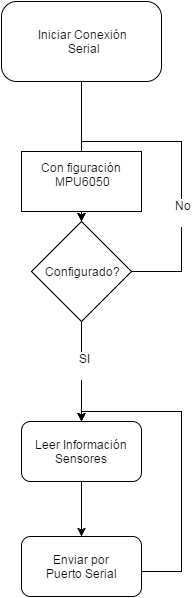

The diagram above was exported from draw.io. Its source (the exported page's mxGraphModel, read from the mxfile embedded in the PNG):
<mxGraphModel dx="1434" dy="780" grid="1" gridSize="10" guides="1" tooltips="1" connect="1" arrows="1" fold="1" page="1" pageScale="1" pageWidth="826" pageHeight="1169" background="#ffffff" math="0" shadow="0">
  <root>
    <mxCell id="0" />
    <mxCell id="1" parent="0" />
    <mxCell id="3ce9b2cc9fbd84b3-2" value="Iniciar Conexión&lt;div&gt;&amp;nbsp;Serial&lt;/div&gt;" style="rounded=1;whiteSpace=wrap;html=1;arcSize=19;" vertex="1" parent="1">
      <mxGeometry x="340" y="20" width="160" height="80" as="geometry" />
    </mxCell>
    <mxCell id="3ce9b2cc9fbd84b3-3" value="Configurado?" style="rhombus;whiteSpace=wrap;html=1;" vertex="1" parent="1">
      <mxGeometry x="370" y="240" width="100" height="100" as="geometry" />
    </mxCell>
    <mxCell id="3ce9b2cc9fbd84b3-5" style="edgeStyle=orthogonalEdgeStyle;rounded=0;html=1;exitX=0.5;exitY=1;jettySize=auto;orthogonalLoop=1;" edge="1" parent="1" source="3ce9b2cc9fbd84b3-2" target="3ce9b2cc9fbd84b3-3">
      <mxGeometry relative="1" as="geometry" />
    </mxCell>
    <mxCell id="3ce9b2cc9fbd84b3-6" style="edgeStyle=orthogonalEdgeStyle;rounded=0;html=1;exitX=0;exitY=1;jettySize=auto;orthogonalLoop=1;" edge="1" parent="1" source="3ce9b2cc9fbd84b3-3">
      <mxGeometry relative="1" as="geometry">
        <mxPoint x="400" y="300" as="targetPoint" />
      </mxGeometry>
    </mxCell>
    <mxCell id="3ce9b2cc9fbd84b3-10" style="edgeStyle=orthogonalEdgeStyle;rounded=0;html=1;jettySize=auto;orthogonalLoop=1;entryX=0.5;entryY=0;" edge="1" parent="1" source="3ce9b2cc9fbd84b3-3" target="3ce9b2cc9fbd84b3-11">
      <mxGeometry relative="1" as="geometry">
        <mxPoint x="420" y="460" as="targetPoint" />
        <Array as="points" />
      </mxGeometry>
    </mxCell>
    <mxCell id="3ce9b2cc9fbd84b3-12" value="SI&lt;div&gt;&lt;br&gt;&lt;/div&gt;" style="text;html=1;resizable=0;points=[];align=center;verticalAlign=middle;labelBackgroundColor=#ffffff;" vertex="1" connectable="0" parent="3ce9b2cc9fbd84b3-10">
      <mxGeometry x="-0.1333" y="3" relative="1" as="geometry">
        <mxPoint as="offset" />
      </mxGeometry>
    </mxCell>
    <mxCell id="3ce9b2cc9fbd84b3-11" value="Leer Información Sensores" style="rounded=1;whiteSpace=wrap;html=1;" vertex="1" parent="1">
      <mxGeometry x="360" y="440" width="120" height="60" as="geometry" />
    </mxCell>
    <mxCell id="3ce9b2cc9fbd84b3-14" value="Enviar&amp;nbsp;&lt;span style=&quot;line-height: 1.2&quot;&gt;por Puerto&amp;nbsp;&lt;/span&gt;&lt;span style=&quot;line-height: 1.2&quot;&gt;Serial&lt;/span&gt;" style="rounded=1;whiteSpace=wrap;html=1;" vertex="1" parent="1">
      <mxGeometry x="360" y="555" width="120" height="60" as="geometry" />
    </mxCell>
    <mxCell id="3ce9b2cc9fbd84b3-15" style="edgeStyle=orthogonalEdgeStyle;rounded=0;html=1;entryX=0.5;entryY=0;jettySize=auto;orthogonalLoop=1;" edge="1" parent="1" source="3ce9b2cc9fbd84b3-11" target="3ce9b2cc9fbd84b3-14">
      <mxGeometry relative="1" as="geometry" />
    </mxCell>
    <mxCell id="3ce9b2cc9fbd84b3-16" style="edgeStyle=orthogonalEdgeStyle;rounded=0;html=1;entryX=0.5;entryY=0;jettySize=auto;orthogonalLoop=1;" edge="1" parent="1" source="3ce9b2cc9fbd84b3-14" target="3ce9b2cc9fbd84b3-11">
      <mxGeometry relative="1" as="geometry">
        <Array as="points">
          <mxPoint x="520" y="590" />
          <mxPoint x="520" y="430" />
          <mxPoint x="420" y="430" />
        </Array>
      </mxGeometry>
    </mxCell>
    <mxCell id="3ce9b2cc9fbd84b3-18" style="edgeStyle=orthogonalEdgeStyle;rounded=0;html=1;jettySize=auto;orthogonalLoop=1;entryX=0.5;entryY=0;" edge="1" parent="1" source="3ce9b2cc9fbd84b3-3" target="3ce9b2cc9fbd84b3-3">
      <mxGeometry relative="1" as="geometry">
        <mxPoint x="540" y="200" as="targetPoint" />
        <Array as="points">
          <mxPoint x="520" y="290" />
          <mxPoint x="520" y="160" />
          <mxPoint x="420" y="160" />
        </Array>
      </mxGeometry>
    </mxCell>
    <mxCell id="3ce9b2cc9fbd84b3-19" value="No&lt;div&gt;&lt;br&gt;&lt;/div&gt;" style="text;html=1;resizable=0;points=[];align=center;verticalAlign=middle;labelBackgroundColor=#ffffff;" vertex="1" connectable="0" parent="3ce9b2cc9fbd84b3-18">
      <mxGeometry x="-0.3879" y="-1" relative="1" as="geometry">
        <mxPoint as="offset" />
      </mxGeometry>
    </mxCell>
    <mxCell id="7f2c2ea5f24f18b-13" value="Con figuración&amp;nbsp;&lt;div&gt;MPU6050&lt;/div&gt;&lt;div&gt;&lt;br&gt;&lt;/div&gt;" style="whiteSpace=wrap;html=1;" vertex="1" parent="1">
      <mxGeometry x="360" y="170" width="120" height="60" as="geometry" />
    </mxCell>
  </root>
</mxGraphModel>